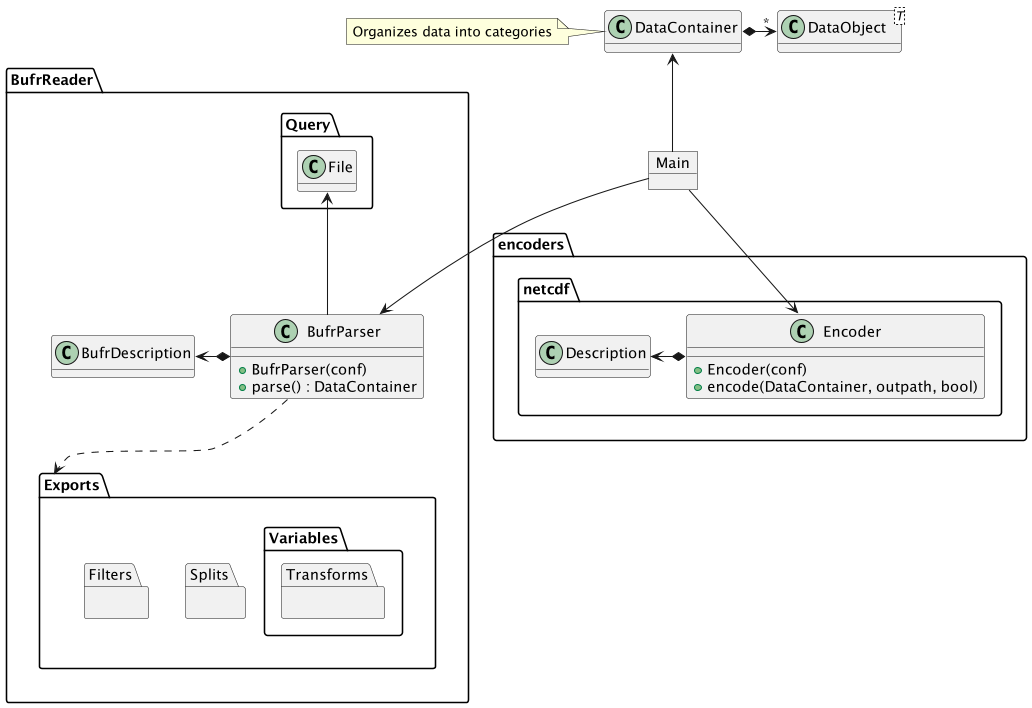

The diagram above was rendered by PlantUML. Its source (embedded in the PNG):
@startuml
hide empty methods
skinparam dpi 100

object Main


class DataObject<T>
{
  
}

class DataContainer
{
  
}
note left: Organizes data into categories


package BufrReader <<Folder>>
{
  package Query <<Folder>> 
  {
    class File
    {
    }
  }

  class BufrParser
  {
    +BufrParser(conf)
    +parse() : DataContainer
  }

  class BufrDescription
  {
  }

  package Exports <<Folder>>
  {
    package Splits
    {
    }

    package Filters
    {
    }

    package Variables
    {
      package Transforms
      {
      }
    }
  }
}

package encoders <<Folder>>
{
    package netcdf <<Folder>>
    {
      class Encoder
      {
        +Encoder(conf)
        +encode(DataContainer, outpath, bool)
      }

      class Description
      {
      }
     }
}


Main --> BufrParser
Main --> Encoder
DataContainer <-- Main

File <-- BufrParser
BufrDescription <-* BufrParser
Description <-* Encoder
BufrParser ..> Exports

DataContainer *-> "*" DataObject

@enduml